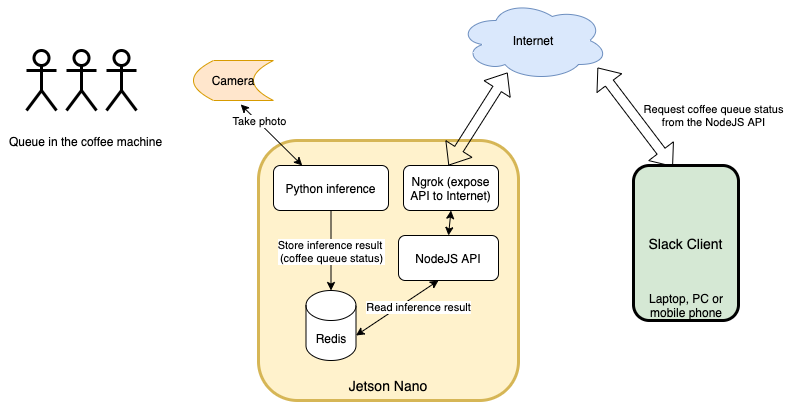

The diagram above was exported from draw.io. Its source (the exported page's mxGraphModel, read from the mxfile embedded in the PNG):
<mxGraphModel dx="1100" dy="971" grid="1" gridSize="10" guides="1" tooltips="1" connect="1" arrows="1" fold="1" page="1" pageScale="1" pageWidth="1169" pageHeight="827" background="#FFFFFF" math="0" shadow="0">
  <root>
    <mxCell id="0" />
    <mxCell id="1" parent="0" />
    <mxCell id="ZQUZyCKRECCt00NmGm3t-1" value="" style="whiteSpace=wrap;html=1;aspect=fixed;strokeWidth=3;rounded=1;fillColor=#fff2cc;strokeColor=#d6b656;" parent="1" vertex="1">
      <mxGeometry x="318" y="232" width="260" height="260" as="geometry" />
    </mxCell>
    <mxCell id="ZQUZyCKRECCt00NmGm3t-2" value="Redis" style="shape=cylinder3;whiteSpace=wrap;html=1;boundedLbl=1;backgroundOutline=1;size=15;" parent="1" vertex="1">
      <mxGeometry x="365.5" y="382" width="50" height="70" as="geometry" />
    </mxCell>
    <mxCell id="ZQUZyCKRECCt00NmGm3t-6" value="Ngrok (expose API to Internet)" style="rounded=1;whiteSpace=wrap;html=1;" parent="1" vertex="1">
      <mxGeometry x="463" y="257" width="95" height="45" as="geometry" />
    </mxCell>
    <mxCell id="ZQUZyCKRECCt00NmGm3t-7" value="Python inference" style="rounded=1;whiteSpace=wrap;html=1;" parent="1" vertex="1">
      <mxGeometry x="333" y="257" width="115" height="45" as="geometry" />
    </mxCell>
    <mxCell id="ZQUZyCKRECCt00NmGm3t-8" value="NodeJS API" style="rounded=1;whiteSpace=wrap;html=1;" parent="1" vertex="1">
      <mxGeometry x="458" y="327" width="100" height="45" as="geometry" />
    </mxCell>
    <mxCell id="ZQUZyCKRECCt00NmGm3t-9" value="Internet" style="ellipse;shape=cloud;whiteSpace=wrap;html=1;fillColor=#dae8fc;strokeColor=#6c8ebf;" parent="1" vertex="1">
      <mxGeometry x="518" y="92" width="150" height="80" as="geometry" />
    </mxCell>
    <mxCell id="ZQUZyCKRECCt00NmGm3t-10" value="&lt;font style=&quot;font-size: 14px&quot;&gt;Slack Client&lt;/font&gt;" style="rounded=1;whiteSpace=wrap;html=1;fillColor=#d5e8d4;strokeColor=#000000;strokeWidth=3;" parent="1" vertex="1">
      <mxGeometry x="693" y="257" width="105" height="155" as="geometry" />
    </mxCell>
    <mxCell id="ZQUZyCKRECCt00NmGm3t-11" value="Camera" style="shape=dataStorage;whiteSpace=wrap;html=1;fixedSize=1;fillColor=#ffe6cc;strokeColor=#d79b00;" parent="1" vertex="1">
      <mxGeometry x="253" y="152" width="80" height="40" as="geometry" />
    </mxCell>
    <mxCell id="ZQUZyCKRECCt00NmGm3t-13" style="edgeStyle=orthogonalEdgeStyle;rounded=0;orthogonalLoop=1;jettySize=auto;html=1;exitX=0.5;exitY=1;exitDx=0;exitDy=0;" parent="1" source="ZQUZyCKRECCt00NmGm3t-8" target="ZQUZyCKRECCt00NmGm3t-8" edge="1">
      <mxGeometry relative="1" as="geometry" />
    </mxCell>
    <mxCell id="ZQUZyCKRECCt00NmGm3t-14" value="" style="shape=flexArrow;endArrow=classic;startArrow=classic;html=1;rounded=0;entryX=0.327;entryY=0.9;entryDx=0;entryDy=0;entryPerimeter=0;" parent="1" target="ZQUZyCKRECCt00NmGm3t-9" edge="1">
      <mxGeometry width="100" height="100" relative="1" as="geometry">
        <mxPoint x="508" y="257" as="sourcePoint" />
        <mxPoint x="608" y="157" as="targetPoint" />
      </mxGeometry>
    </mxCell>
    <mxCell id="ZQUZyCKRECCt00NmGm3t-15" style="edgeStyle=orthogonalEdgeStyle;rounded=0;orthogonalLoop=1;jettySize=auto;html=1;exitX=0.5;exitY=1;exitDx=0;exitDy=0;" parent="1" source="ZQUZyCKRECCt00NmGm3t-8" target="ZQUZyCKRECCt00NmGm3t-8" edge="1">
      <mxGeometry relative="1" as="geometry" />
    </mxCell>
    <mxCell id="ZQUZyCKRECCt00NmGm3t-16" value="" style="endArrow=classic;html=1;rounded=0;exitX=0.5;exitY=1;exitDx=0;exitDy=0;" parent="1" source="ZQUZyCKRECCt00NmGm3t-7" target="ZQUZyCKRECCt00NmGm3t-2" edge="1">
      <mxGeometry width="50" height="50" relative="1" as="geometry">
        <mxPoint x="538" y="402" as="sourcePoint" />
        <mxPoint x="588" y="352" as="targetPoint" />
      </mxGeometry>
    </mxCell>
    <mxCell id="ZQUZyCKRECCt00NmGm3t-17" value="Store inference result &lt;br&gt;(coffee queue status)" style="edgeLabel;html=1;align=center;verticalAlign=middle;resizable=0;points=[];" parent="ZQUZyCKRECCt00NmGm3t-16" vertex="1" connectable="0">
      <mxGeometry y="3" relative="1" as="geometry">
        <mxPoint x="-3" as="offset" />
      </mxGeometry>
    </mxCell>
    <mxCell id="ZQUZyCKRECCt00NmGm3t-19" value="" style="endArrow=classic;startArrow=classic;html=1;rounded=0;exitX=1;exitY=0;exitDx=0;exitDy=45;exitPerimeter=0;" parent="1" source="ZQUZyCKRECCt00NmGm3t-2" edge="1">
      <mxGeometry width="50" height="50" relative="1" as="geometry">
        <mxPoint x="448" y="422" as="sourcePoint" />
        <mxPoint x="498" y="372" as="targetPoint" />
      </mxGeometry>
    </mxCell>
    <mxCell id="ZQUZyCKRECCt00NmGm3t-20" value="Read inference result" style="edgeLabel;html=1;align=center;verticalAlign=middle;resizable=0;points=[];" parent="ZQUZyCKRECCt00NmGm3t-19" vertex="1" connectable="0">
      <mxGeometry x="0.1776" y="-5" relative="1" as="geometry">
        <mxPoint x="11" as="offset" />
      </mxGeometry>
    </mxCell>
    <mxCell id="ZQUZyCKRECCt00NmGm3t-23" value="" style="shape=flexArrow;endArrow=classic;startArrow=classic;html=1;rounded=0;exitX=0.375;exitY=0.008;exitDx=0;exitDy=0;exitPerimeter=0;entryX=0.927;entryY=0.838;entryDx=0;entryDy=0;entryPerimeter=0;" parent="1" source="ZQUZyCKRECCt00NmGm3t-10" target="ZQUZyCKRECCt00NmGm3t-9" edge="1">
      <mxGeometry width="100" height="100" relative="1" as="geometry">
        <mxPoint x="508" y="422" as="sourcePoint" />
        <mxPoint x="608" y="322" as="targetPoint" />
      </mxGeometry>
    </mxCell>
    <mxCell id="ZQUZyCKRECCt00NmGm3t-26" value="" style="endArrow=classic;startArrow=classic;html=1;rounded=0;entryX=0.25;entryY=0;entryDx=0;entryDy=0;exitX=0.59;exitY=1.1;exitDx=0;exitDy=0;exitPerimeter=0;" parent="1" target="ZQUZyCKRECCt00NmGm3t-7" edge="1" source="ZQUZyCKRECCt00NmGm3t-11">
      <mxGeometry width="50" height="50" relative="1" as="geometry">
        <mxPoint x="283" y="192" as="sourcePoint" />
        <mxPoint x="333" y="142" as="targetPoint" />
      </mxGeometry>
    </mxCell>
    <mxCell id="ZQUZyCKRECCt00NmGm3t-27" value="Take photo" style="edgeLabel;html=1;align=center;verticalAlign=middle;resizable=0;points=[];" parent="ZQUZyCKRECCt00NmGm3t-26" vertex="1" connectable="0">
      <mxGeometry x="-0.1347" y="1" relative="1" as="geometry">
        <mxPoint x="-9" y="-9" as="offset" />
      </mxGeometry>
    </mxCell>
    <mxCell id="ZQUZyCKRECCt00NmGm3t-28" value="&lt;font style=&quot;font-size: 14px&quot;&gt;Jetson Nano&lt;/font&gt;" style="text;html=1;strokeColor=none;fillColor=none;align=center;verticalAlign=middle;whiteSpace=wrap;rounded=0;" parent="1" vertex="1">
      <mxGeometry x="398" y="462" width="100" height="30" as="geometry" />
    </mxCell>
    <mxCell id="ZQUZyCKRECCt00NmGm3t-29" value="Laptop, PC or mobile phone" style="text;html=1;strokeColor=none;fillColor=none;align=center;verticalAlign=middle;whiteSpace=wrap;rounded=0;" parent="1" vertex="1">
      <mxGeometry x="700.5" y="382" width="90" height="30" as="geometry" />
    </mxCell>
    <mxCell id="ZUS8tLNZfZNJqXj0nqkk-1" value="&lt;div style=&quot;font-size: 11px&quot;&gt;Request coffee queue status&lt;br&gt;&lt;/div&gt;&lt;div style=&quot;font-size: 11px&quot;&gt;from the NodeJS API&lt;/div&gt;" style="text;html=1;align=center;verticalAlign=middle;resizable=0;points=[];autosize=1;strokeColor=none;fillColor=none;" vertex="1" parent="1">
      <mxGeometry x="693" y="192" width="160" height="30" as="geometry" />
    </mxCell>
    <mxCell id="ZUS8tLNZfZNJqXj0nqkk-3" value="" style="shape=umlActor;verticalLabelPosition=bottom;verticalAlign=top;html=1;outlineConnect=0;rounded=1;strokeColor=#000000;strokeWidth=3;" vertex="1" parent="1">
      <mxGeometry x="166" y="142" width="30" height="60" as="geometry" />
    </mxCell>
    <mxCell id="ZUS8tLNZfZNJqXj0nqkk-5" value="" style="shape=umlActor;verticalLabelPosition=bottom;verticalAlign=top;html=1;outlineConnect=0;rounded=1;strokeColor=#000000;strokeWidth=3;" vertex="1" parent="1">
      <mxGeometry x="126" y="142" width="30" height="60" as="geometry" />
    </mxCell>
    <mxCell id="ZUS8tLNZfZNJqXj0nqkk-6" value="" style="shape=umlActor;verticalLabelPosition=bottom;verticalAlign=top;html=1;outlineConnect=0;rounded=1;strokeColor=#000000;strokeWidth=3;" vertex="1" parent="1">
      <mxGeometry x="86" y="142" width="30" height="60" as="geometry" />
    </mxCell>
    <mxCell id="ZUS8tLNZfZNJqXj0nqkk-8" value="Queue in the coffee machine" style="text;html=1;align=center;verticalAlign=middle;resizable=0;points=[];autosize=1;strokeColor=none;fillColor=none;" vertex="1" parent="1">
      <mxGeometry x="60" y="223" width="170" height="20" as="geometry" />
    </mxCell>
    <mxCell id="ZUS8tLNZfZNJqXj0nqkk-9" value="" style="endArrow=classic;startArrow=classic;html=1;rounded=0;entryX=0.5;entryY=1;entryDx=0;entryDy=0;exitX=0.5;exitY=0;exitDx=0;exitDy=0;" edge="1" parent="1" source="ZQUZyCKRECCt00NmGm3t-8" target="ZQUZyCKRECCt00NmGm3t-6">
      <mxGeometry width="50" height="50" relative="1" as="geometry">
        <mxPoint x="498" y="327" as="sourcePoint" />
        <mxPoint x="548" y="277" as="targetPoint" />
      </mxGeometry>
    </mxCell>
  </root>
</mxGraphModel>